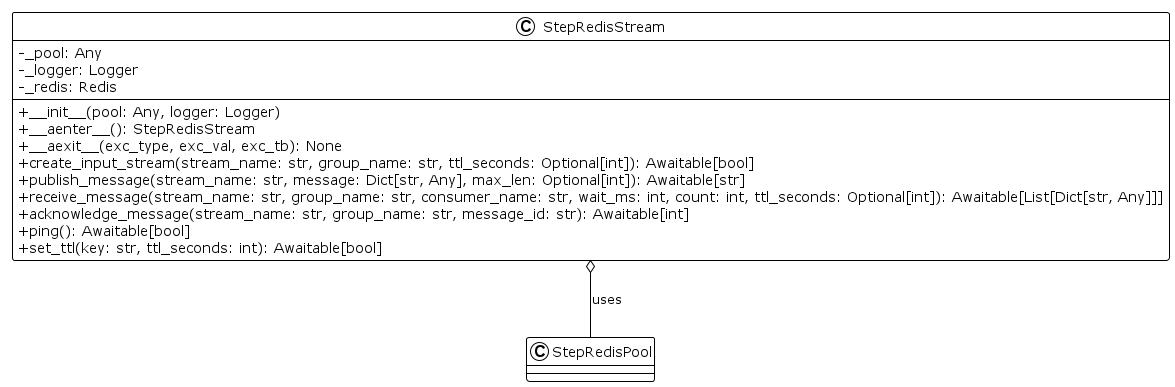

The diagram above was rendered by PlantUML. Its source (embedded in the PNG):
@startuml
!theme plain
skinparam classAttributeIconSize 0

class StepRedisStream {
   -_pool: Any
   -_logger: Logger
   -_redis: Redis
   +__init__(pool: Any, logger: Logger)
   +__aenter__(): StepRedisStream
   +__aexit__(exc_type, exc_val, exc_tb): None
   +create_input_stream(stream_name: str, group_name: str, ttl_seconds: Optional[int]): Awaitable[bool]
   +publish_message(stream_name: str, message: Dict[str, Any], max_len: Optional[int]): Awaitable[str]
   +receive_message(stream_name: str, group_name: str, consumer_name: str, wait_ms: int, count: int, ttl_seconds: Optional[int]): Awaitable[List[Dict[str, Any]]]
   +acknowledge_message(stream_name: str, group_name: str, message_id: str): Awaitable[int]
   +ping(): Awaitable[bool]
   +set_ttl(key: str, ttl_seconds: int): Awaitable[bool]
}

class StepRedisPool {
}

StepRedisStream o-- StepRedisPool : uses
@enduml